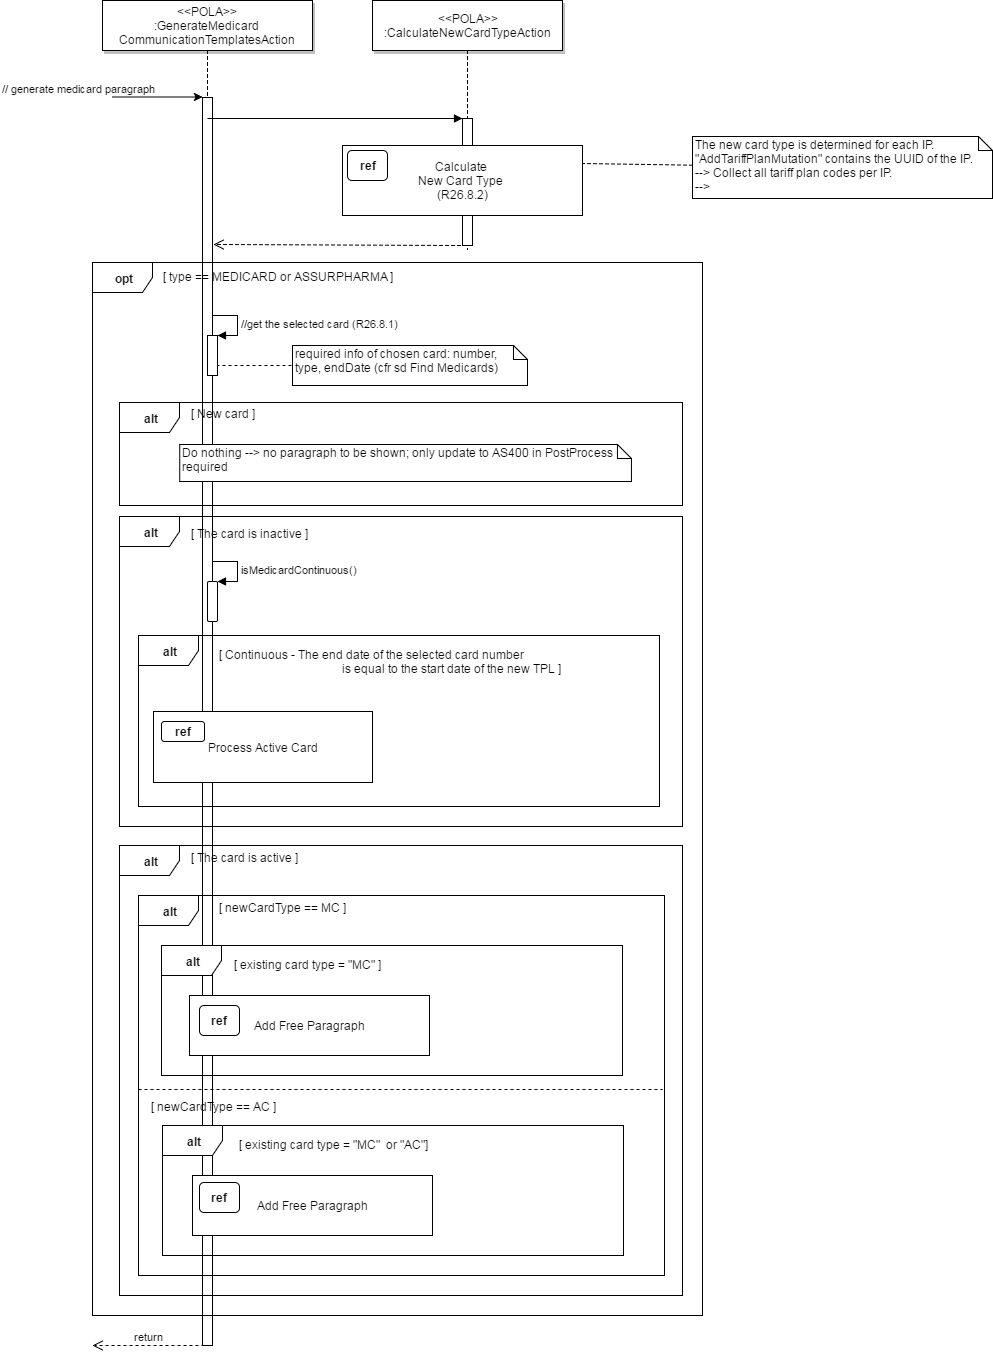

The diagram above was exported from draw.io. Its source (the exported page's mxGraphModel, read from the mxfile embedded in the PNG):
<mxGraphModel dx="626" dy="755" grid="1" gridSize="10" guides="1" tooltips="1" connect="1" arrows="1" fold="1" page="0" pageScale="1.5" pageWidth="826" pageHeight="1169" background="#ffffff" math="0" shadow="0">
  <root>
    <mxCell id="0" style=";html=1;" />
    <mxCell id="1" style=";html=1;" parent="0" />
    <mxCell id="191" value="" style="edgeStyle=elbowEdgeStyle;elbow=horizontal;endArrow=none;dashed=1;html=1;entryX=0.5;entryY=1.031;entryPerimeter=0;" parent="1" edge="1" target="194">
      <mxGeometry x="1390" y="302" width="100" height="100" as="geometry">
        <mxPoint x="1365" y="95" as="sourcePoint" />
        <mxPoint x="1365" y="994" as="targetPoint" />
      </mxGeometry>
    </mxCell>
    <mxCell id="2" value="" style="fillColor=#FFFFFF;strokeColor=#000000;html=1;" parent="1" vertex="1">
      <mxGeometry x="1100" y="142" width="10" height="1248" as="geometry" />
    </mxCell>
    <mxCell id="3" value="// generate medicard paragraph" style="edgeStyle=none;verticalLabelPosition=top;verticalAlign=bottom;labelPosition=left;align=right;html=1;" parent="1" edge="1">
      <mxGeometry x="1010" y="41.5" width="100" height="100" as="geometry">
        <mxPoint x="1010" y="141.5" as="sourcePoint" />
        <mxPoint x="1100" y="141.5" as="targetPoint" />
      </mxGeometry>
    </mxCell>
    <mxCell id="4" value="&amp;lt;&amp;lt;POLA&amp;gt;&amp;gt;&lt;br&gt;:GenerateMedicard&lt;br&gt;CommunicationTemplatesAction&lt;br&gt;" style="shadow=1;fillColor=#FFFFFF;strokeColor=#000000;html=1;" parent="1" vertex="1">
      <mxGeometry x="1000" y="45" width="210" height="50" as="geometry" />
    </mxCell>
    <mxCell id="33" value="" style="edgeStyle=elbowEdgeStyle;elbow=horizontal;endArrow=none;dashed=1;html=1;" parent="1" source="4" target="2" edge="1">
      <mxGeometry x="1130" y="302" width="100" height="100" as="geometry">
        <mxPoint x="1130" y="402" as="sourcePoint" />
        <mxPoint x="1230" y="302" as="targetPoint" />
      </mxGeometry>
    </mxCell>
    <mxCell id="95" style="rounded=0;html=1;endFill=0;dashed=1;entryX=1;entryY=0.25;endArrow=none;" parent="1" source="94" target="92" edge="1">
      <mxGeometry relative="1" as="geometry" />
    </mxCell>
    <mxCell id="94" value="&lt;span lang=&quot;EN-US&quot;&gt;The new card type is determined for each IP.&lt;br&gt;&quot;AddTariffPlanMutation&quot; contains the UUID of the IP.&lt;br&gt;--&amp;gt; Collect all tariff plan codes per IP.&lt;br&gt;--&amp;gt;&amp;nbsp;&lt;/span&gt;" style="shape=note;whiteSpace=wrap;html=1;size=14;verticalAlign=top;align=left;spacingTop=-6;rounded=1;" parent="1" vertex="1">
      <mxGeometry x="1590" y="181" width="300" height="62" as="geometry" />
    </mxCell>
    <mxCell id="100" value="" style="group" parent="1" vertex="1" connectable="0">
      <mxGeometry x="1050" y="397" width="240" height="100" as="geometry" />
    </mxCell>
    <mxCell id="101" value="&lt;span lang=&quot;EN-US&quot;&gt;required info of chosen card: number, type, endDate&amp;nbsp;&lt;/span&gt;&lt;span&gt;(cfr sd Find Medicards)&lt;/span&gt;" style="shape=note;whiteSpace=wrap;html=1;size=14;verticalAlign=top;align=left;spacingTop=-6;rounded=1;" parent="1" vertex="1">
      <mxGeometry x="1190" y="390" width="235" height="40" as="geometry" />
    </mxCell>
    <mxCell id="102" value="&lt;b&gt;opt&lt;/b&gt;" style="shape=umlFrame;whiteSpace=wrap;html=1;rounded=1;" parent="1" vertex="1">
      <mxGeometry x="990" y="307" width="610" height="1053" as="geometry" />
    </mxCell>
    <mxCell id="103" value="[ type == MEDICARD or ASSURPHARMA&amp;nbsp;]" style="text;html=1;resizable=0;points=[];autosize=1;align=left;verticalAlign=top;spacingTop=-4;" parent="1" vertex="1">
      <mxGeometry x="1059" y="312" width="250" height="20" as="geometry" />
    </mxCell>
    <mxCell id="104" style="rounded=0;html=1;endFill=0;dashed=1;entryX=0;entryY=0.5;endArrow=none;" parent="1" target="101" edge="1">
      <mxGeometry relative="1" as="geometry">
        <mxPoint x="1114" y="410" as="sourcePoint" />
        <mxPoint x="1290" y="422" as="targetPoint" />
      </mxGeometry>
    </mxCell>
    <mxCell id="119" value="" style="group" parent="1" vertex="1" connectable="0">
      <mxGeometry x="1017" y="447" width="563" height="103" as="geometry" />
    </mxCell>
    <mxCell id="120" value="&lt;b&gt;alt&lt;/b&gt;" style="shape=umlFrame;whiteSpace=wrap;html=1;rounded=1;" parent="119" vertex="1">
      <mxGeometry width="563" height="103" as="geometry" />
    </mxCell>
    <mxCell id="121" value="[ New card ]" style="text;html=1;resizable=0;points=[];autosize=1;align=left;verticalAlign=top;spacingTop=-4;" parent="119" vertex="1">
      <mxGeometry x="69.65116279069767" y="2.06" width="80" height="20" as="geometry" />
    </mxCell>
    <mxCell id="200" value="Do nothing --&amp;gt; no paragraph to be shown; only update to AS400 in PostProcess required" style="shape=note;whiteSpace=wrap;html=1;size=14;verticalAlign=top;align=left;spacingTop=-6;rounded=1;" vertex="1" parent="119">
      <mxGeometry x="60.22790697674419" y="42" width="451.7093023255814" height="37" as="geometry" />
    </mxCell>
    <mxCell id="201" style="edgeStyle=orthogonalEdgeStyle;rounded=0;html=1;exitX=0.5;exitY=1;entryX=0.5;entryY=1;jettySize=auto;orthogonalLoop=1;" edge="1" parent="119" source="200" target="200">
      <mxGeometry relative="1" as="geometry" />
    </mxCell>
    <mxCell id="125" value="return" style="html=1;verticalAlign=bottom;endArrow=open;dashed=1;endSize=8;exitX=0.25;exitY=1;" parent="1" source="2" edge="1">
      <mxGeometry relative="1" as="geometry">
        <mxPoint x="1080" y="1052" as="sourcePoint" />
        <mxPoint x="990" y="1390" as="targetPoint" />
      </mxGeometry>
    </mxCell>
    <mxCell id="184" value="" style="html=1;points=[];perimeter=orthogonalPerimeter;" parent="1" vertex="1">
      <mxGeometry x="1105" y="380" width="10" height="40" as="geometry" />
    </mxCell>
    <mxCell id="185" value="//get the selected card (R26.8.1)" style="edgeStyle=orthogonalEdgeStyle;html=1;align=left;spacingLeft=2;endArrow=block;rounded=0;entryX=1;entryY=0;" parent="1" target="184" edge="1">
      <mxGeometry relative="1" as="geometry">
        <mxPoint x="1110" y="360" as="sourcePoint" />
        <Array as="points">
          <mxPoint x="1135" y="360" />
        </Array>
      </mxGeometry>
    </mxCell>
    <mxCell id="189" value="&amp;lt;&amp;lt;POLA&amp;gt;&amp;gt;&lt;br&gt;:CalculateNewCardTypeAction&lt;br&gt;" style="shadow=1;fillColor=#FFFFFF;strokeColor=#000000;html=1;" parent="1" vertex="1">
      <mxGeometry x="1270" y="45" width="190" height="50" as="geometry" />
    </mxCell>
    <mxCell id="194" value="" style="html=1;points=[];perimeter=orthogonalPerimeter;" parent="1" vertex="1">
      <mxGeometry x="1360" y="163" width="10" height="127" as="geometry" />
    </mxCell>
    <mxCell id="195" value="" style="html=1;verticalAlign=bottom;endArrow=block;entryX=0;entryY=0;" parent="1" target="194" edge="1">
      <mxGeometry relative="1" as="geometry">
        <mxPoint x="1105" y="163" as="sourcePoint" />
      </mxGeometry>
    </mxCell>
    <mxCell id="196" value="" style="html=1;verticalAlign=bottom;endArrow=open;dashed=1;endSize=8;exitX=-0.2;exitY=1;entryX=1.1;entryY=0.118;entryPerimeter=0;exitPerimeter=0;" parent="1" source="194" target="2" edge="1">
      <mxGeometry relative="1" as="geometry">
        <mxPoint x="1290" y="239" as="targetPoint" />
      </mxGeometry>
    </mxCell>
    <mxCell id="199" value="" style="group" parent="1" vertex="1" connectable="0">
      <mxGeometry x="1240" y="190" width="240" height="70" as="geometry" />
    </mxCell>
    <mxCell id="92" value="Calculate &lt;br&gt;New Card Type&amp;nbsp;&lt;br&gt;(R26.8.2)" style="whiteSpace=wrap;html=1;" parent="199" vertex="1">
      <mxGeometry width="240" height="70" as="geometry" />
    </mxCell>
    <mxCell id="91" value="&lt;b&gt;ref&lt;/b&gt;" style="whiteSpace=wrap;html=1;rounded=1;" parent="199" vertex="1">
      <mxGeometry x="5" y="5" width="40" height="30" as="geometry" />
    </mxCell>
    <mxCell id="202" value="" style="html=1;points=[];perimeter=orthogonalPerimeter;rounded=1;" vertex="1" parent="1">
      <mxGeometry x="1105" y="626" width="10" height="40" as="geometry" />
    </mxCell>
    <mxCell id="203" value="isMedicardContinuous()" style="edgeStyle=orthogonalEdgeStyle;html=1;align=left;spacingLeft=2;endArrow=block;rounded=0;entryX=1;entryY=0;" edge="1" target="202" parent="1">
      <mxGeometry relative="1" as="geometry">
        <mxPoint x="1110" y="606" as="sourcePoint" />
        <Array as="points">
          <mxPoint x="1135" y="606" />
        </Array>
      </mxGeometry>
    </mxCell>
    <mxCell id="105" value="&lt;b&gt;alt&lt;/b&gt;" style="shape=umlFrame;whiteSpace=wrap;html=1;rounded=1;" parent="1" vertex="1">
      <mxGeometry x="1017" y="561" width="563" height="310" as="geometry" />
    </mxCell>
    <mxCell id="106" value="[ The card is inactive ]" style="text;html=1;resizable=0;points=[];autosize=1;align=left;verticalAlign=top;spacingTop=-4;" parent="1" vertex="1">
      <mxGeometry x="1086.6511627906978" y="568.98" width="130" height="20" as="geometry" />
    </mxCell>
    <mxCell id="204" value="&lt;b&gt;alt&lt;/b&gt;" style="shape=umlFrame;whiteSpace=wrap;html=1;rounded=1;" vertex="1" parent="1">
      <mxGeometry x="1036" y="680" width="521" height="171" as="geometry" />
    </mxCell>
    <mxCell id="205" value="[ Continuous - The end date of the selected card number&amp;nbsp;&lt;div&gt;&amp;nbsp; &amp;nbsp; &amp;nbsp; &amp;nbsp; &amp;nbsp; &amp;nbsp; &amp;nbsp; &amp;nbsp; &amp;nbsp; &amp;nbsp; &amp;nbsp; &amp;nbsp; &amp;nbsp; &amp;nbsp; &amp;nbsp; &amp;nbsp; &amp;nbsp; &amp;nbsp; &amp;nbsp; &amp;nbsp; &amp;nbsp;is equal to the start date of the new TPL&amp;nbsp;]&lt;/div&gt;" style="text;html=1;resizable=0;points=[];autosize=1;align=left;verticalAlign=top;spacingTop=-4;" vertex="1" parent="1">
      <mxGeometry x="1115" y="690" width="360" height="30" as="geometry" />
    </mxCell>
    <mxCell id="210" value="" style="group" vertex="1" connectable="0" parent="1">
      <mxGeometry x="1051" y="756" width="219" height="71" as="geometry" />
    </mxCell>
    <mxCell id="209" value="Process Active Card" style="html=1;rounded=0;" vertex="1" parent="210">
      <mxGeometry width="219" height="71" as="geometry" />
    </mxCell>
    <mxCell id="208" value="ref" style="html=1;rounded=1;fontStyle=1" vertex="1" parent="210">
      <mxGeometry x="8" y="10" width="43" height="20" as="geometry" />
    </mxCell>
    <mxCell id="114" value="&lt;b&gt;alt&lt;/b&gt;" style="shape=umlFrame;whiteSpace=wrap;html=1;rounded=1;" parent="1" vertex="1">
      <mxGeometry x="1017" y="890" width="563" height="450" as="geometry" />
    </mxCell>
    <mxCell id="115" value="[ The card is active ]" style="text;html=1;resizable=0;points=[];autosize=1;align=left;verticalAlign=top;spacingTop=-4;" parent="1" vertex="1">
      <mxGeometry x="1087" y="893" width="120" height="20" as="geometry" />
    </mxCell>
    <mxCell id="211" value="alt" style="shape=umlFrame;whiteSpace=wrap;html=1;rounded=0;fontStyle=1" vertex="1" parent="1">
      <mxGeometry x="1036" y="940" width="526" height="380" as="geometry" />
    </mxCell>
    <mxCell id="212" value="[ newCardType == MC ]" style="text;html=1;resizable=0;points=[];autosize=1;align=left;verticalAlign=top;spacingTop=-4;" vertex="1" parent="1">
      <mxGeometry x="1115" y="943" width="140" height="20" as="geometry" />
    </mxCell>
    <mxCell id="213" value="alt" style="shape=umlFrame;whiteSpace=wrap;html=1;rounded=0;fontStyle=1" vertex="1" parent="1">
      <mxGeometry x="1059" y="990" width="461" height="130" as="geometry" />
    </mxCell>
    <mxCell id="214" value="[ existing card type = &quot;MC&quot; ]" style="text;html=1;resizable=0;points=[];autosize=1;align=left;verticalAlign=top;spacingTop=-4;" vertex="1" parent="1">
      <mxGeometry x="1130" y="1000" width="160" height="20" as="geometry" />
    </mxCell>
    <mxCell id="218" value="" style="group" vertex="1" connectable="0" parent="1">
      <mxGeometry x="1087" y="1040" width="240" height="60" as="geometry" />
    </mxCell>
    <mxCell id="217" value="Add Free Paragraph" style="html=1;rounded=0;" vertex="1" parent="218">
      <mxGeometry width="240" height="60" as="geometry" />
    </mxCell>
    <mxCell id="216" value="ref" style="html=1;rounded=1;fontStyle=1" vertex="1" parent="218">
      <mxGeometry x="10" y="10" width="40" height="30" as="geometry" />
    </mxCell>
    <mxCell id="219" value="" style="line;html=1;strokeWidth=1;fillColor=none;align=left;verticalAlign=middle;spacingTop=-1;spacingLeft=3;spacingRight=3;rotatable=0;labelPosition=right;points=[];portConstraint=eastwest;rounded=1;dashed=1" vertex="1" parent="1">
      <mxGeometry x="1036" y="1130" width="524" height="8" as="geometry" />
    </mxCell>
    <mxCell id="220" value="[ newCardType == AC ]" style="text;html=1;resizable=0;points=[];autosize=1;align=left;verticalAlign=top;spacingTop=-4;" vertex="1" parent="1">
      <mxGeometry x="1047" y="1142" width="140" height="20" as="geometry" />
    </mxCell>
    <mxCell id="225" value="alt" style="shape=umlFrame;whiteSpace=wrap;html=1;rounded=0;fontStyle=1" vertex="1" parent="1">
      <mxGeometry x="1060" y="1170" width="461" height="130" as="geometry" />
    </mxCell>
    <mxCell id="226" value="" style="group" vertex="1" connectable="0" parent="1">
      <mxGeometry x="1090" y="1220" width="240" height="60" as="geometry" />
    </mxCell>
    <mxCell id="221" value="Add Free Paragraph" style="html=1;rounded=0;" vertex="1" parent="226">
      <mxGeometry width="240" height="60" as="geometry" />
    </mxCell>
    <mxCell id="223" value="ref" style="html=1;rounded=1;fontStyle=1" vertex="1" parent="226">
      <mxGeometry x="7" y="7" width="40" height="30" as="geometry" />
    </mxCell>
    <mxCell id="228" value="[ existing card type = &quot;MC&quot; &amp;nbsp;or &quot;AC&quot;]" style="text;html=1;resizable=0;points=[];autosize=1;align=left;verticalAlign=top;spacingTop=-4;" vertex="1" parent="1">
      <mxGeometry x="1135" y="1180" width="200" height="20" as="geometry" />
    </mxCell>
  </root>
</mxGraphModel>